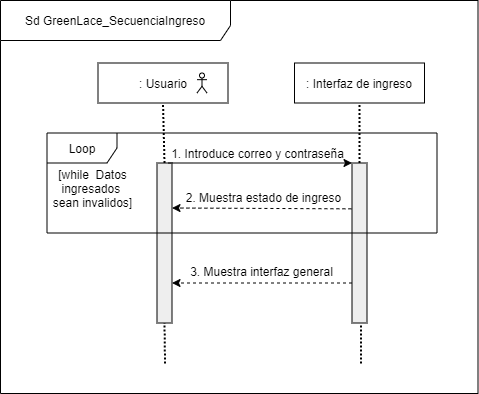

The diagram above was exported from draw.io. Its source (the exported page's mxGraphModel, read from the mxfile embedded in the PNG):
<mxGraphModel dx="1108" dy="425" grid="1" gridSize="10" guides="1" tooltips="1" connect="1" arrows="1" fold="1" page="1" pageScale="1" pageWidth="827" pageHeight="1169" math="0" shadow="0">
  <root>
    <mxCell id="LCueFujlr4DjOy-L2v13-0" />
    <mxCell id="LCueFujlr4DjOy-L2v13-1" parent="LCueFujlr4DjOy-L2v13-0" />
    <mxCell id="BesyYAG-TE6W9izuApxY-0" value="Sd GreenLace_SecuenciaIngreso" style="shape=umlFrame;whiteSpace=wrap;html=1;strokeColor=#000000;strokeWidth=1;fillColor=#ffffff;width=230;height=40;" parent="LCueFujlr4DjOy-L2v13-1" vertex="1">
      <mxGeometry x="80" y="60" width="477.5" height="393" as="geometry" />
    </mxCell>
    <mxCell id="BesyYAG-TE6W9izuApxY-1" value="" style="shape=rect;html=1;fillColor=#eeeeee;" parent="LCueFujlr4DjOy-L2v13-1" vertex="1">
      <mxGeometry x="431.5" y="222.5" width="15" height="160" as="geometry" />
    </mxCell>
    <mxCell id="BesyYAG-TE6W9izuApxY-2" value="" style="shape=rect;html=1;fillColor=#eeeeee;" parent="LCueFujlr4DjOy-L2v13-1" vertex="1">
      <mxGeometry x="236.5" y="222.5" width="15" height="160" as="geometry" />
    </mxCell>
    <mxCell id="BesyYAG-TE6W9izuApxY-3" value=": Usuario" style="rounded=0;whiteSpace=wrap;html=1;" parent="LCueFujlr4DjOy-L2v13-1" vertex="1">
      <mxGeometry x="177.5" y="122.5" width="130" height="40" as="geometry" />
    </mxCell>
    <mxCell id="BesyYAG-TE6W9izuApxY-4" value=": Interfaz de ingreso" style="rounded=0;whiteSpace=wrap;html=1;" parent="LCueFujlr4DjOy-L2v13-1" vertex="1">
      <mxGeometry x="374" y="122.5" width="130" height="40" as="geometry" />
    </mxCell>
    <mxCell id="BesyYAG-TE6W9izuApxY-5" value="" style="endArrow=none;dashed=1;html=1;dashPattern=1 1;strokeWidth=2;entryX=0.5;entryY=1;entryDx=0;entryDy=0;exitX=0.5;exitY=0;exitDx=0;exitDy=0;endFill=0;" parent="LCueFujlr4DjOy-L2v13-1" source="BesyYAG-TE6W9izuApxY-2" target="BesyYAG-TE6W9izuApxY-3" edge="1">
      <mxGeometry width="50" height="50" relative="1" as="geometry">
        <mxPoint x="236.5" y="212.5" as="sourcePoint" />
        <mxPoint x="286.5" y="162.5" as="targetPoint" />
      </mxGeometry>
    </mxCell>
    <mxCell id="BesyYAG-TE6W9izuApxY-6" value="" style="endArrow=none;dashed=1;html=1;dashPattern=1 1;strokeWidth=2;entryX=0.5;entryY=1;entryDx=0;entryDy=0;endFill=0;" parent="LCueFujlr4DjOy-L2v13-1" source="BesyYAG-TE6W9izuApxY-1" target="BesyYAG-TE6W9izuApxY-4" edge="1">
      <mxGeometry width="50" height="50" relative="1" as="geometry">
        <mxPoint x="441" y="242.5" as="sourcePoint" />
        <mxPoint x="441" y="162.5" as="targetPoint" />
      </mxGeometry>
    </mxCell>
    <mxCell id="BesyYAG-TE6W9izuApxY-7" value="" style="endArrow=none;dashed=1;html=1;dashPattern=1 1;strokeWidth=2;endFill=0;" parent="LCueFujlr4DjOy-L2v13-1" edge="1">
      <mxGeometry width="50" height="50" relative="1" as="geometry">
        <mxPoint x="440.5" y="423" as="sourcePoint" />
        <mxPoint x="440.5" y="383" as="targetPoint" />
        <Array as="points">
          <mxPoint x="440.5" y="402.5" />
        </Array>
      </mxGeometry>
    </mxCell>
    <mxCell id="BesyYAG-TE6W9izuApxY-8" value="" style="endArrow=classic;html=1;entryX=0;entryY=0;entryDx=0;entryDy=0;exitX=0.75;exitY=0;exitDx=0;exitDy=0;" parent="LCueFujlr4DjOy-L2v13-1" source="BesyYAG-TE6W9izuApxY-2" target="BesyYAG-TE6W9izuApxY-1" edge="1">
      <mxGeometry width="50" height="50" relative="1" as="geometry">
        <mxPoint x="256.5" y="282.5" as="sourcePoint" />
        <mxPoint x="306.5" y="232.5" as="targetPoint" />
      </mxGeometry>
    </mxCell>
    <mxCell id="BesyYAG-TE6W9izuApxY-9" value="1. Introduce correo y contraseña" style="text;html=1;align=center;verticalAlign=middle;resizable=0;points=[];autosize=1;" parent="LCueFujlr4DjOy-L2v13-1" vertex="1">
      <mxGeometry x="245.5" y="204.5" width="182" height="17" as="geometry" />
    </mxCell>
    <mxCell id="BesyYAG-TE6W9izuApxY-10" value="[while&amp;nbsp; Datos&lt;br&gt;ingresados &lt;br&gt;sean invalidos]" style="text;html=1;align=center;verticalAlign=middle;resizable=0;points=[];autosize=1;" parent="LCueFujlr4DjOy-L2v13-1" vertex="1">
      <mxGeometry x="126.5" y="222.5" width="90" height="50" as="geometry" />
    </mxCell>
    <mxCell id="BesyYAG-TE6W9izuApxY-11" value="" style="endArrow=classic;html=1;dashed=1;exitX=0;exitY=0.75;exitDx=0;exitDy=0;exitPerimeter=0;entryX=1;entryY=0.75;entryDx=0;entryDy=0;entryPerimeter=0;" parent="LCueFujlr4DjOy-L2v13-1" source="BesyYAG-TE6W9izuApxY-1" target="BesyYAG-TE6W9izuApxY-2" edge="1">
      <mxGeometry width="50" height="50" relative="1" as="geometry">
        <mxPoint x="426.5" y="342.5" as="sourcePoint" />
        <mxPoint x="256.5" y="342.5" as="targetPoint" />
      </mxGeometry>
    </mxCell>
    <mxCell id="BesyYAG-TE6W9izuApxY-12" value="3. Muestra interfaz general" style="text;html=1;align=center;verticalAlign=middle;resizable=0;points=[];autosize=1;" parent="LCueFujlr4DjOy-L2v13-1" vertex="1">
      <mxGeometry x="264" y="321.5" width="153" height="18" as="geometry" />
    </mxCell>
    <mxCell id="BesyYAG-TE6W9izuApxY-13" value="" style="endArrow=none;dashed=1;html=1;dashPattern=1 1;strokeWidth=2;entryX=0.5;entryY=1;entryDx=0;entryDy=0;endFill=0;" parent="LCueFujlr4DjOy-L2v13-1" target="BesyYAG-TE6W9izuApxY-2" edge="1">
      <mxGeometry width="50" height="50" relative="1" as="geometry">
        <mxPoint x="244.5" y="423" as="sourcePoint" />
        <mxPoint x="266.5" y="402.5" as="targetPoint" />
      </mxGeometry>
    </mxCell>
    <mxCell id="BesyYAG-TE6W9izuApxY-14" value="2. Muestra estado de ingreso" style="text;html=1;align=center;verticalAlign=middle;resizable=0;points=[];autosize=1;" parent="LCueFujlr4DjOy-L2v13-1" vertex="1">
      <mxGeometry x="257.5" y="246.5" width="170" height="20" as="geometry" />
    </mxCell>
    <mxCell id="BesyYAG-TE6W9izuApxY-15" value="" style="endArrow=classic;html=1;dashed=1;exitX=-0.039;exitY=0.299;exitDx=0;exitDy=0;exitPerimeter=0;entryX=1;entryY=0.25;entryDx=0;entryDy=0;" parent="LCueFujlr4DjOy-L2v13-1" edge="1">
      <mxGeometry width="50" height="50" relative="1" as="geometry">
        <mxPoint x="430.91499999999996" y="268.34000000000015" as="sourcePoint" />
        <mxPoint x="251.5" y="267.5" as="targetPoint" />
        <Array as="points" />
      </mxGeometry>
    </mxCell>
    <mxCell id="BesyYAG-TE6W9izuApxY-16" value="" style="shape=umlActor;verticalLabelPosition=bottom;verticalAlign=top;html=1;outlineConnect=0;" parent="LCueFujlr4DjOy-L2v13-1" vertex="1">
      <mxGeometry x="276.5" y="132.5" width="10" height="20" as="geometry" />
    </mxCell>
    <mxCell id="BesyYAG-TE6W9izuApxY-17" value="Loop" style="shape=umlFrame;whiteSpace=wrap;html=1;strokeColor=#000000;strokeWidth=1;fillColor=#FFFFFF;width=70;height=30;" parent="LCueFujlr4DjOy-L2v13-1" vertex="1">
      <mxGeometry x="126.5" y="192.5" width="390" height="100" as="geometry" />
    </mxCell>
  </root>
</mxGraphModel>